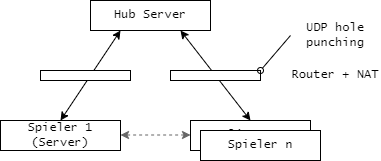

The diagram above was exported from draw.io. Its source (the exported page's mxGraphModel, read from the mxfile embedded in the PNG):
<mxGraphModel dx="607" dy="836" grid="1" gridSize="10" guides="1" tooltips="1" connect="1" arrows="1" fold="1" page="1" pageScale="1" pageWidth="827" pageHeight="1169" math="0" shadow="0">
  <root>
    <mxCell id="0" />
    <mxCell id="1" parent="0" />
    <mxCell id="C77dA0wFC_Rd5vya14lJ-125" value="UDP hole punching" style="text;html=1;strokeColor=none;fillColor=none;align=center;verticalAlign=middle;whiteSpace=wrap;rounded=0;fontFamily=Lucida Console;" vertex="1" parent="1">
      <mxGeometry x="1910" y="60" width="90" height="30" as="geometry" />
    </mxCell>
    <mxCell id="C77dA0wFC_Rd5vya14lJ-126" value="Client 2" style="rounded=0;whiteSpace=wrap;html=1;fontFamily=Lucida Console;" vertex="1" parent="1">
      <mxGeometry x="1810" y="160" width="120" height="30" as="geometry" />
    </mxCell>
    <mxCell id="C77dA0wFC_Rd5vya14lJ-127" value="Spieler 1 (Server)" style="rounded=0;whiteSpace=wrap;html=1;fontFamily=Lucida Console;" vertex="1" parent="1">
      <mxGeometry x="1620" y="160" width="120" height="30" as="geometry" />
    </mxCell>
    <mxCell id="C77dA0wFC_Rd5vya14lJ-128" value="Spieler n" style="rounded=0;whiteSpace=wrap;html=1;fontFamily=Lucida Console;" vertex="1" parent="1">
      <mxGeometry x="1820" y="170" width="120" height="30" as="geometry" />
    </mxCell>
    <mxCell id="C77dA0wFC_Rd5vya14lJ-129" value="" style="endArrow=classic;startArrow=classic;html=1;rounded=0;entryX=0.25;entryY=1;entryDx=0;entryDy=0;exitX=0.5;exitY=0;exitDx=0;exitDy=0;fontFamily=Lucida Console;" edge="1" parent="1" source="C77dA0wFC_Rd5vya14lJ-127" target="C77dA0wFC_Rd5vya14lJ-131">
      <mxGeometry width="50" height="50" relative="1" as="geometry">
        <mxPoint x="1660" y="270" as="sourcePoint" />
        <mxPoint x="1710" y="220" as="targetPoint" />
      </mxGeometry>
    </mxCell>
    <mxCell id="C77dA0wFC_Rd5vya14lJ-130" value="" style="endArrow=classic;startArrow=classic;html=1;rounded=0;entryX=0.75;entryY=1;entryDx=0;entryDy=0;exitX=0.5;exitY=0;exitDx=0;exitDy=0;fontFamily=Lucida Console;" edge="1" parent="1" source="C77dA0wFC_Rd5vya14lJ-126" target="C77dA0wFC_Rd5vya14lJ-131">
      <mxGeometry width="50" height="50" relative="1" as="geometry">
        <mxPoint x="1690" y="170" as="sourcePoint" />
        <mxPoint x="1715" y="130" as="targetPoint" />
      </mxGeometry>
    </mxCell>
    <mxCell id="C77dA0wFC_Rd5vya14lJ-131" value="Hub Server" style="rounded=0;whiteSpace=wrap;html=1;fontFamily=Lucida Console;" vertex="1" parent="1">
      <mxGeometry x="1710" y="40" width="120" height="30" as="geometry" />
    </mxCell>
    <mxCell id="C77dA0wFC_Rd5vya14lJ-132" value="" style="rounded=0;whiteSpace=wrap;html=1;fontFamily=Lucida Console;" vertex="1" parent="1">
      <mxGeometry x="1790" y="110" width="90" height="10" as="geometry" />
    </mxCell>
    <mxCell id="C77dA0wFC_Rd5vya14lJ-133" value="" style="rounded=0;whiteSpace=wrap;html=1;fontFamily=Lucida Console;" vertex="1" parent="1">
      <mxGeometry x="1660" y="110" width="90" height="10" as="geometry" />
    </mxCell>
    <mxCell id="C77dA0wFC_Rd5vya14lJ-134" value="" style="endArrow=classic;html=1;rounded=0;startArrow=classic;startFill=1;entryX=1;entryY=0.5;entryDx=0;entryDy=0;exitX=0;exitY=0.5;exitDx=0;exitDy=0;dashed=1;strokeColor=#666666;fontFamily=Lucida Console;" edge="1" parent="1">
      <mxGeometry width="50" height="50" relative="1" as="geometry">
        <mxPoint x="1810" y="174.5" as="sourcePoint" />
        <mxPoint x="1740" y="174.5" as="targetPoint" />
      </mxGeometry>
    </mxCell>
    <mxCell id="C77dA0wFC_Rd5vya14lJ-135" value="Router + NAT" style="text;html=1;strokeColor=none;fillColor=none;align=center;verticalAlign=middle;whiteSpace=wrap;rounded=0;fontFamily=Lucida Console;" vertex="1" parent="1">
      <mxGeometry x="1910" y="100" width="90" height="30" as="geometry" />
    </mxCell>
    <mxCell id="C77dA0wFC_Rd5vya14lJ-136" value="" style="endArrow=oval;html=1;rounded=0;exitX=0;exitY=0.5;exitDx=0;exitDy=0;entryX=1;entryY=0;entryDx=0;entryDy=0;endFill=0;fontFamily=Lucida Console;" edge="1" parent="1" source="C77dA0wFC_Rd5vya14lJ-125" target="C77dA0wFC_Rd5vya14lJ-132">
      <mxGeometry width="50" height="50" relative="1" as="geometry">
        <mxPoint x="1860" y="90" as="sourcePoint" />
        <mxPoint x="1910" y="40" as="targetPoint" />
      </mxGeometry>
    </mxCell>
  </root>
</mxGraphModel>